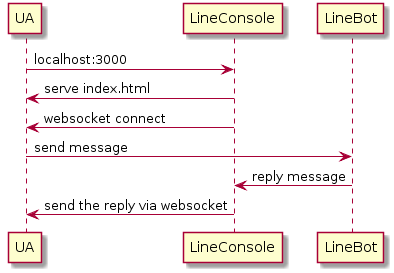

The diagram above was rendered by PlantUML. Its source (embedded in the PNG):
@startuml
UA -> LineConsole : localhost:3000
LineConsole -> UA : serve index.html
LineConsole -> UA : websocket connect
UA -> LineBot : send message
LineBot -> LineConsole : reply message
LineConsole -> UA : send the reply via websocket
@enduml